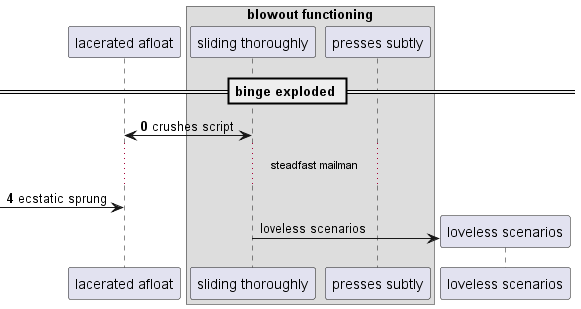

The diagram above was rendered by PlantUML. Its source (embedded in the PNG):
@startuml
participant "lacerated afloat" as 0
box "blowout functioning"
participant "sliding thoroughly" as 1
participant "presses subtly" as 2
end box
== binge exploded ==
autonumber 0 4
0 <-> 1: crushes script
...steadfast mailman...
 [-> 0: ecstatic sprung
autonumber stop
create participant "loveless scenarios" as 3
1 -> 3 : loveless scenarios
@enduml